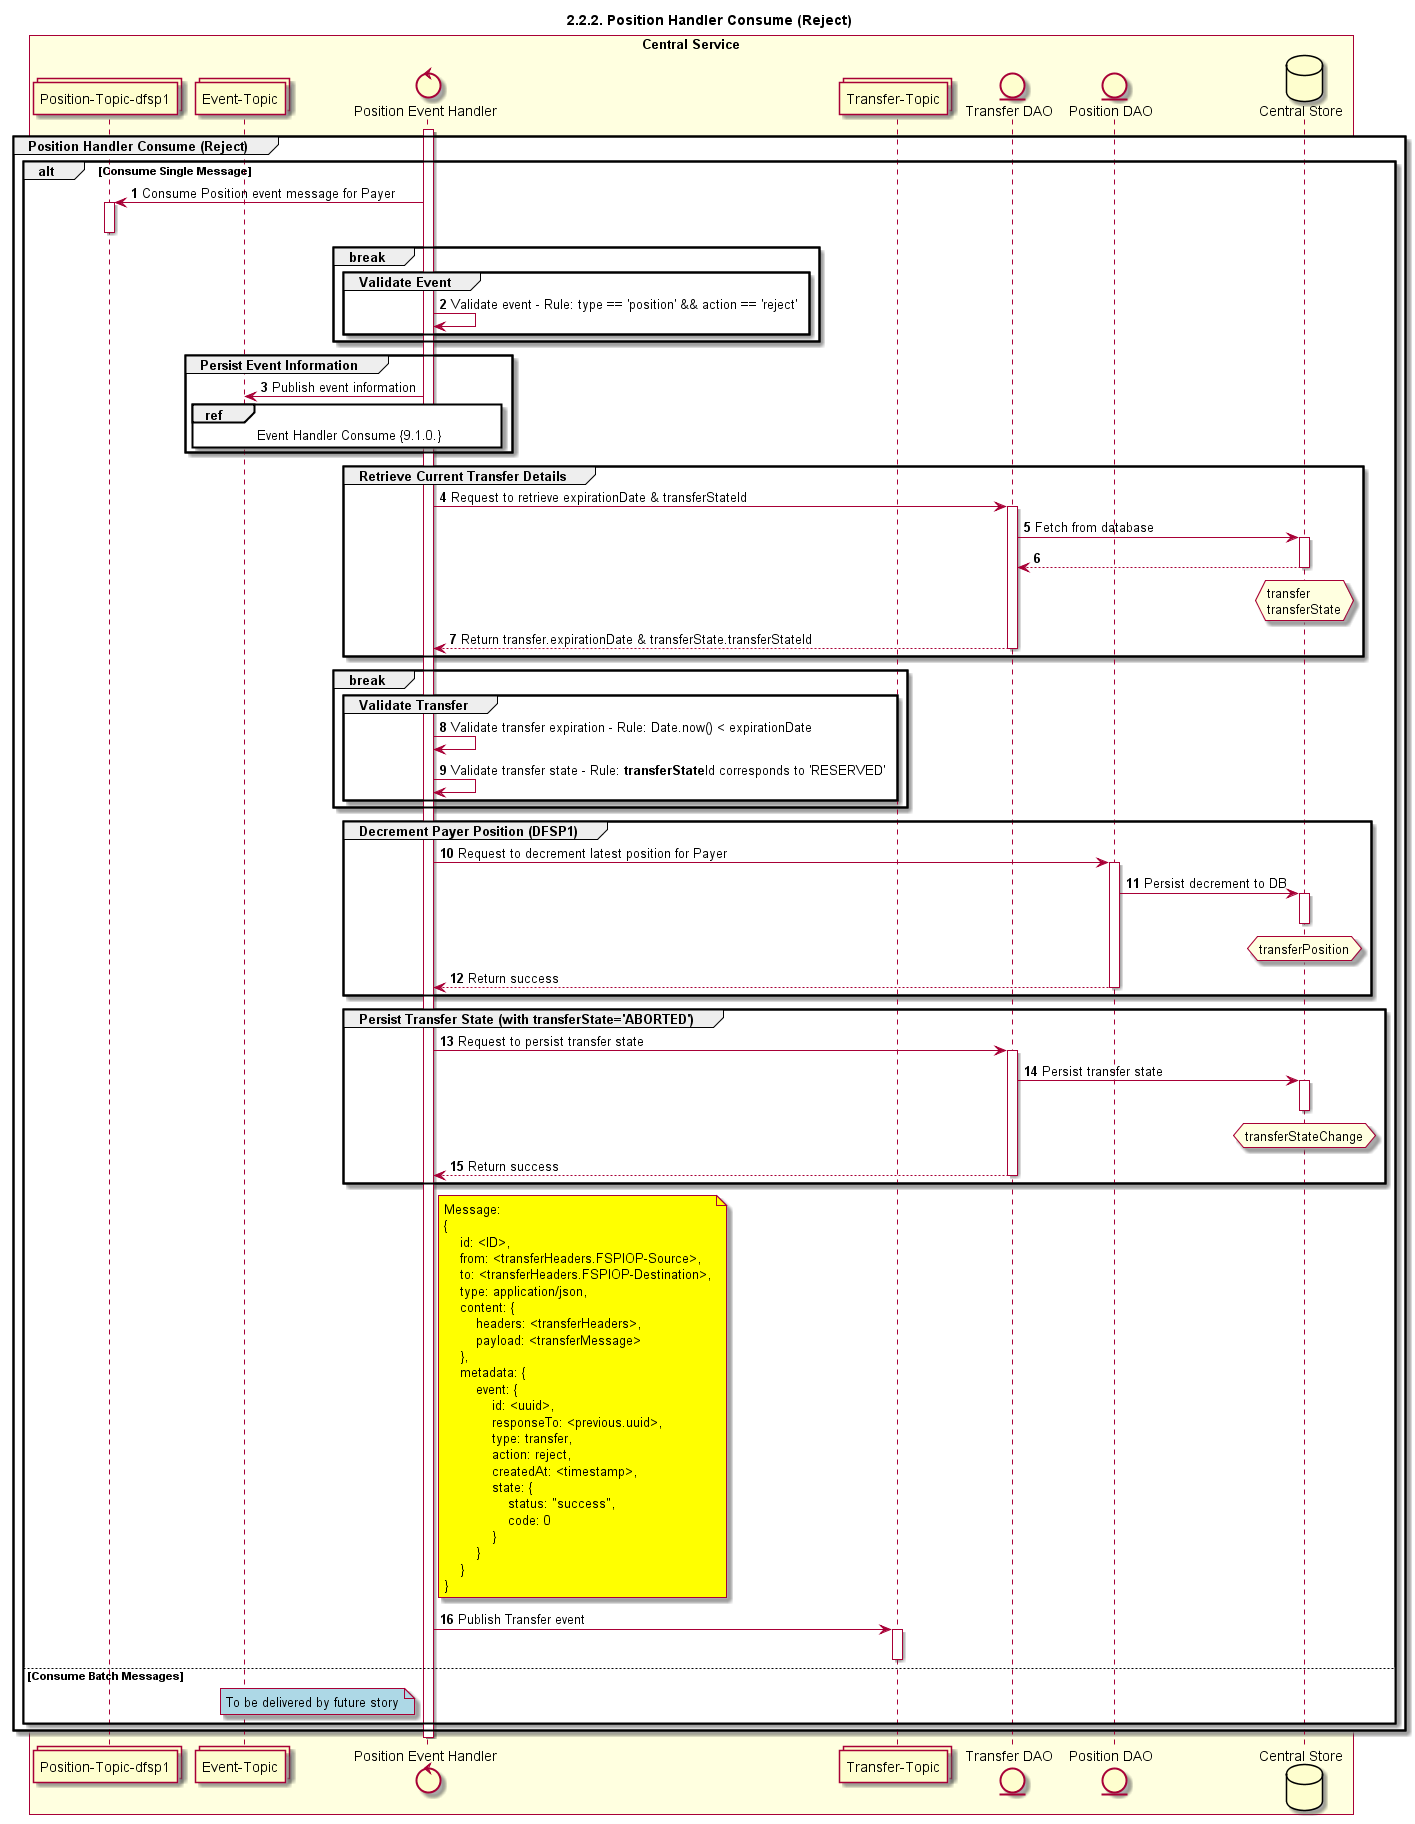

The diagram above was rendered by PlantUML. Its source (embedded in the PNG):
@startuml
title 2.2.2. Position Handler Consume (Reject)

autonumber


collections "Position-Topic-dfsp1" as TOPIC_POSITION_DFSP1
control "Position Event Handler" as POS_HANDLER
collections "Transfer-Topic" as TOPIC_TRANSFERS
collections "Event-Topic" as TOPIC_EVENT
entity "Transfer DAO" as TRANS_DAO
entity "Position DAO" as POS_DAO
database "Central Store" as DB

box "Central Service" #LightYellow
    participant TOPIC_POSITION_DFSP1
    participant TOPIC_EVENT
    participant POS_HANDLER
    participant TOPIC_TRANSFERS
    participant TRANS_DAO
    participant POS_DAO
    participant DB
end box

activate POS_HANDLER
group Position Handler Consume (Reject)
    alt Consume Single Message
        TOPIC_POSITION_DFSP1 <- POS_HANDLER: Consume Position event message for Payer
        activate TOPIC_POSITION_DFSP1
        deactivate TOPIC_POSITION_DFSP1

        break
            group Validate Event
                POS_HANDLER <-> POS_HANDLER: Validate event - Rule: type == 'position' && action == 'reject'
            end
        end

        group Persist Event Information
            POS_HANDLER -> TOPIC_EVENT: Publish event information
	        ref over POS_HANDLER, TOPIC_EVENT :  Event Handler Consume {9.1.0.} 
        end

        group Retrieve Current Transfer Details
            POS_HANDLER -> TRANS_DAO: Request to retrieve expirationDate & transferStateId
            activate TRANS_DAO
            TRANS_DAO -> DB: Fetch from database
            activate DB
            DB --> TRANS_DAO
            deactivate DB
            hnote over DB #lightyellow
                transfer
                transferState
            end note
            POS_HANDLER <-- TRANS_DAO: Return transfer.expirationDate & transferState.transferStateId
            deactivate TRANS_DAO
        end

        break
            group Validate Transfer
                POS_HANDLER <-> POS_HANDLER: Validate transfer expiration - Rule: Date.now() < expirationDate
                POS_HANDLER <-> POS_HANDLER: Validate transfer state - Rule: **transferState**Id corresponds to 'RESERVED'
            end
        end

        group Decrement Payer Position (DFSP1)
            POS_HANDLER -> POS_DAO: Request to decrement latest position for Payer
            activate POS_DAO
            POS_DAO -> DB: Persist decrement to DB
            activate DB
            deactivate DB
            hnote over DB #lightyellow
                transferPosition
            end note
            POS_DAO --> POS_HANDLER: Return success
            deactivate POS_DAO
        end

        group Persist Transfer State (with transferState='ABORTED')
            POS_HANDLER -> TRANS_DAO: Request to persist transfer state
            activate TRANS_DAO
            TRANS_DAO -> DB: Persist transfer state
            activate DB
            deactivate DB
            hnote over DB #lightyellow
                transferStateChange
            end note
            TRANS_DAO --> POS_HANDLER: Return success
            deactivate TRANS_DAO
        end
    
        note right of POS_HANDLER #yellow
            Message:
            {
                id: <ID>,
                from: <transferHeaders.FSPIOP-Source>,
                to: <transferHeaders.FSPIOP-Destination>,
                type: application/json,
                content: {
                    headers: <transferHeaders>,
                    payload: <transferMessage>
                },
                metadata: {
                    event: {
                        id: <uuid>,
                        responseTo: <previous.uuid>,
                        type: transfer,
                        action: reject,
                        createdAt: <timestamp>,
                        state: {
                            status: "success",
                            code: 0
                        }
                    }
                }
            }
        end note
        POS_HANDLER -> TOPIC_TRANSFERS: Publish Transfer event
        activate TOPIC_TRANSFERS
        deactivate TOPIC_TRANSFERS

    else Consume Batch Messages
        note left of POS_HANDLER #lightblue
            To be delivered by future story
        end note
    end
end
deactivate POS_HANDLER
@enduml